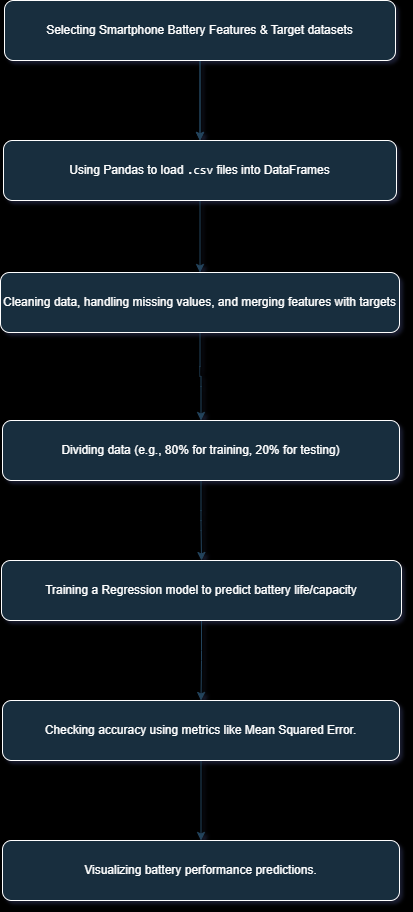

The diagram above was exported from draw.io. Its source (the exported page's mxGraphModel, read from the mxfile embedded in the PNG):
<mxGraphModel dx="1477" dy="943" grid="0" gridSize="10" guides="1" tooltips="1" connect="1" arrows="1" fold="1" page="1" pageScale="1" pageWidth="850" pageHeight="1100" background="light-dark(#000000,#FFFFFF)" math="0" shadow="1">
  <root>
    <mxCell id="0" />
    <mxCell id="1" parent="0" />
    <mxCell id="IxCdNMPPiw1RiyZJ8lac-16" edge="1" parent="1" source="IxCdNMPPiw1RiyZJ8lac-11" style="edgeStyle=orthogonalEdgeStyle;rounded=1;orthogonalLoop=1;jettySize=auto;html=1;labelBackgroundColor=none;strokeColor=#23445D;fontColor=default;" target="IxCdNMPPiw1RiyZJ8lac-15" value="">
      <mxGeometry relative="1" as="geometry" />
    </mxCell>
    <mxCell id="IxCdNMPPiw1RiyZJ8lac-27" edge="1" parent="1" source="IxCdNMPPiw1RiyZJ8lac-11" style="edgeStyle=orthogonalEdgeStyle;rounded=1;orthogonalLoop=1;jettySize=auto;html=1;labelBackgroundColor=none;strokeColor=#23445D;fontColor=default;" target="IxCdNMPPiw1RiyZJ8lac-15" value="">
      <mxGeometry relative="1" as="geometry" />
    </mxCell>
    <mxCell id="IxCdNMPPiw1RiyZJ8lac-11" parent="1" style="rounded=1;whiteSpace=wrap;html=1;strokeColor=#FFFFFF;fillColor=#182E3E;fontColor=#FFFFFF;labelBackgroundColor=none;" value="Selecting Smartphone Battery Features &amp;amp; Target datasets" vertex="1">
      <mxGeometry height="60" width="391" x="234" y="60" as="geometry" />
    </mxCell>
    <mxCell id="IxCdNMPPiw1RiyZJ8lac-18" edge="1" parent="1" source="IxCdNMPPiw1RiyZJ8lac-15" style="edgeStyle=orthogonalEdgeStyle;rounded=1;orthogonalLoop=1;jettySize=auto;html=1;labelBackgroundColor=none;strokeColor=#23445D;fontColor=default;" target="IxCdNMPPiw1RiyZJ8lac-17" value="">
      <mxGeometry relative="1" as="geometry" />
    </mxCell>
    <mxCell id="IxCdNMPPiw1RiyZJ8lac-15" parent="1" style="rounded=1;whiteSpace=wrap;html=1;fillColor=#182E3E;fontColor=#FFFFFF;strokeColor=#FFFFFF;labelBackgroundColor=none;" value="Using Pandas to load &lt;code data-path-to-node=&quot;5,1,0&quot; data-index-in-node=&quot;44&quot;&gt;.csv&lt;/code&gt; files into DataFrames" vertex="1">
      <mxGeometry height="60" width="393" x="233" y="200" as="geometry" />
    </mxCell>
    <mxCell id="IxCdNMPPiw1RiyZJ8lac-20" edge="1" parent="1" source="IxCdNMPPiw1RiyZJ8lac-17" style="edgeStyle=orthogonalEdgeStyle;rounded=1;orthogonalLoop=1;jettySize=auto;html=1;labelBackgroundColor=none;strokeColor=#23445D;fontColor=default;" target="IxCdNMPPiw1RiyZJ8lac-19" value="">
      <mxGeometry relative="1" as="geometry" />
    </mxCell>
    <mxCell id="IxCdNMPPiw1RiyZJ8lac-17" parent="1" style="rounded=1;whiteSpace=wrap;html=1;fillColor=#182E3E;fontColor=#FFFFFF;strokeColor=#FFFFFF;labelBackgroundColor=none;" value="Cleaning data, handling missing values, and merging features with targets" vertex="1">
      <mxGeometry height="60" width="399" x="230" y="332" as="geometry" />
    </mxCell>
    <mxCell id="IxCdNMPPiw1RiyZJ8lac-22" edge="1" parent="1" source="IxCdNMPPiw1RiyZJ8lac-19" style="edgeStyle=orthogonalEdgeStyle;rounded=1;orthogonalLoop=1;jettySize=auto;html=1;labelBackgroundColor=none;strokeColor=#23445D;fontColor=default;" target="IxCdNMPPiw1RiyZJ8lac-21" value="">
      <mxGeometry relative="1" as="geometry" />
    </mxCell>
    <mxCell id="IxCdNMPPiw1RiyZJ8lac-19" parent="1" style="rounded=1;whiteSpace=wrap;html=1;fillColor=#182E3E;fontColor=#FFFFFF;strokeColor=#FFFFFF;labelBackgroundColor=none;" value="Dividing data (e.g., 80% for training, 20% for testing)" vertex="1">
      <mxGeometry height="60" width="397" x="232" y="480" as="geometry" />
    </mxCell>
    <mxCell id="IxCdNMPPiw1RiyZJ8lac-24" edge="1" parent="1" source="IxCdNMPPiw1RiyZJ8lac-21" style="edgeStyle=orthogonalEdgeStyle;rounded=1;orthogonalLoop=1;jettySize=auto;html=1;labelBackgroundColor=none;strokeColor=#23445D;fontColor=default;" target="IxCdNMPPiw1RiyZJ8lac-23" value="">
      <mxGeometry relative="1" as="geometry" />
    </mxCell>
    <mxCell id="IxCdNMPPiw1RiyZJ8lac-21" parent="1" style="rounded=1;whiteSpace=wrap;html=1;fillColor=#182E3E;fontColor=#FFFFFF;strokeColor=#FFFFFF;labelBackgroundColor=none;" value="Training a Regression model to predict battery life/capacity" vertex="1">
      <mxGeometry height="60" width="400" x="231" y="620" as="geometry" />
    </mxCell>
    <mxCell id="IxCdNMPPiw1RiyZJ8lac-26" edge="1" parent="1" source="IxCdNMPPiw1RiyZJ8lac-23" style="edgeStyle=orthogonalEdgeStyle;rounded=1;orthogonalLoop=1;jettySize=auto;html=1;labelBackgroundColor=none;strokeColor=#23445D;fontColor=default;" target="IxCdNMPPiw1RiyZJ8lac-25" value="">
      <mxGeometry relative="1" as="geometry" />
    </mxCell>
    <mxCell id="IxCdNMPPiw1RiyZJ8lac-23" parent="1" style="rounded=1;whiteSpace=wrap;html=1;fillColor=#182E3E;fontColor=#FFFFFF;strokeColor=#FFFFFF;labelBackgroundColor=none;" value="Checking accuracy using metrics like Mean Squared Error." vertex="1">
      <mxGeometry height="60" width="397" x="232" y="760" as="geometry" />
    </mxCell>
    <mxCell id="IxCdNMPPiw1RiyZJ8lac-25" parent="1" style="rounded=1;whiteSpace=wrap;html=1;fillColor=#182E3E;fontColor=#FFFFFF;strokeColor=#FFFFFF;labelBackgroundColor=none;" value="Visualizing battery performance predictions." vertex="1">
      <mxGeometry height="60" width="397" x="232" y="900" as="geometry" />
    </mxCell>
  </root>
</mxGraphModel>